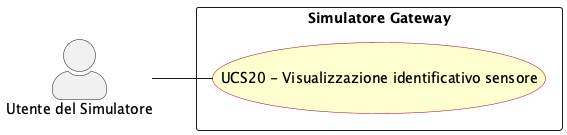

The diagram above was rendered by PlantUML. Its source (embedded in the PNG):
@startuml visualizzazione_identificativo_sensore
left to right direction
skinparam actorStyle awesome
skinparam usecase {
  BackgroundColor #FEFECE
  BorderColor #A80036
}

actor "Utente del Simulatore" as sim_usr

rectangle "Simulatore Gateway" {
  usecase "UCS20 - Visualizzazione identificativo sensore" as UCS20
}

sim_usr -- UCS20


@enduml